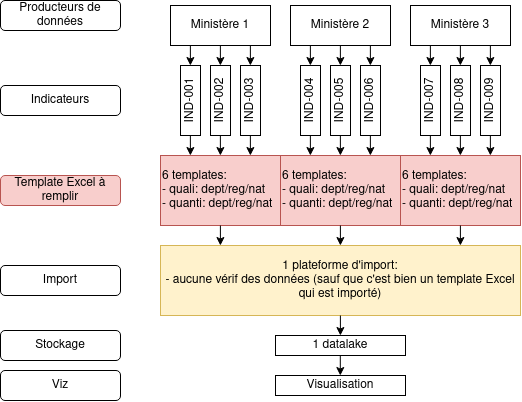

The diagram above was exported from draw.io. Its source (the exported page's mxGraphModel, read from the mxfile embedded in the PNG):
<mxGraphModel dx="995" dy="612" grid="1" gridSize="10" guides="1" tooltips="1" connect="1" arrows="1" fold="1" page="1" pageScale="1" pageWidth="827" pageHeight="1169" math="0" shadow="0">
  <root>
    <mxCell id="0" />
    <mxCell id="1" parent="0" />
    <mxCell id="oR-T0S9qNeibyvODtLrg-1" value="Ministère 1" style="rounded=0;whiteSpace=wrap;html=1;" vertex="1" parent="1">
      <mxGeometry x="180" y="200" width="100" height="40" as="geometry" />
    </mxCell>
    <mxCell id="oR-T0S9qNeibyvODtLrg-2" value="Ministère 2" style="rounded=0;whiteSpace=wrap;html=1;" vertex="1" parent="1">
      <mxGeometry x="300" y="200" width="100" height="40" as="geometry" />
    </mxCell>
    <mxCell id="oR-T0S9qNeibyvODtLrg-3" value="Ministère 3" style="rounded=0;whiteSpace=wrap;html=1;" vertex="1" parent="1">
      <mxGeometry x="420" y="200" width="100" height="40" as="geometry" />
    </mxCell>
    <mxCell id="oR-T0S9qNeibyvODtLrg-4" value="IND-001" style="rounded=0;whiteSpace=wrap;html=1;horizontal=0;" vertex="1" parent="1">
      <mxGeometry x="190" y="260" width="20" height="70" as="geometry" />
    </mxCell>
    <mxCell id="oR-T0S9qNeibyvODtLrg-44" value="&lt;div&gt;6 templates:&lt;br&gt;&lt;/div&gt;&lt;div&gt;- quali: dept/reg/nat&lt;/div&gt;- quanti: dept/reg/nat" style="rounded=0;whiteSpace=wrap;html=1;horizontal=1;align=left;fillColor=#f8cecc;strokeColor=#b85450;" vertex="1" parent="1">
      <mxGeometry x="170" y="350" width="120" height="70" as="geometry" />
    </mxCell>
    <mxCell id="oR-T0S9qNeibyvODtLrg-47" value="&lt;div&gt;1 plateforme d'import: &lt;br&gt;&lt;/div&gt;&lt;div&gt;- aucune vérif des données (sauf que c'est bien un template Excel qui est importé)&lt;/div&gt;" style="rounded=0;whiteSpace=wrap;html=1;horizontal=1;align=center;fillColor=#fff2cc;strokeColor=#d6b656;" vertex="1" parent="1">
      <mxGeometry x="170" y="440" width="360" height="70" as="geometry" />
    </mxCell>
    <mxCell id="oR-T0S9qNeibyvODtLrg-51" value="1 datalake" style="rounded=0;whiteSpace=wrap;html=1;horizontal=1;align=center;" vertex="1" parent="1">
      <mxGeometry x="285" y="530" width="130" height="20" as="geometry" />
    </mxCell>
    <mxCell id="oR-T0S9qNeibyvODtLrg-54" value="Visualisation" style="rounded=0;whiteSpace=wrap;html=1;horizontal=1;align=center;" vertex="1" parent="1">
      <mxGeometry x="285" y="570" width="130" height="20" as="geometry" />
    </mxCell>
    <mxCell id="oR-T0S9qNeibyvODtLrg-45" value="&lt;div&gt;6 templates:&lt;br&gt;&lt;/div&gt;&lt;div&gt;- quali: dept/reg/nat&lt;/div&gt;- quanti: dept/reg/nat" style="rounded=0;whiteSpace=wrap;html=1;horizontal=1;align=left;fillColor=#f8cecc;strokeColor=#b85450;" vertex="1" parent="1">
      <mxGeometry x="290" y="350" width="120" height="70" as="geometry" />
    </mxCell>
    <mxCell id="oR-T0S9qNeibyvODtLrg-46" value="&lt;div&gt;6 templates:&lt;br&gt;&lt;/div&gt;&lt;div&gt;- quali: dept/reg/nat&lt;/div&gt;- quanti: dept/reg/nat" style="rounded=0;whiteSpace=wrap;html=1;horizontal=1;align=left;fillColor=#f8cecc;strokeColor=#b85450;" vertex="1" parent="1">
      <mxGeometry x="410" y="350" width="120" height="70" as="geometry" />
    </mxCell>
    <mxCell id="oR-T0S9qNeibyvODtLrg-7" value="IND-004" style="rounded=0;whiteSpace=wrap;html=1;horizontal=0;" vertex="1" parent="1">
      <mxGeometry x="310" y="260" width="20" height="70" as="geometry" />
    </mxCell>
    <mxCell id="oR-T0S9qNeibyvODtLrg-12" value="IND-007" style="rounded=0;whiteSpace=wrap;html=1;horizontal=0;" vertex="1" parent="1">
      <mxGeometry x="430" y="260" width="20" height="70" as="geometry" />
    </mxCell>
    <mxCell id="oR-T0S9qNeibyvODtLrg-5" value="IND-002" style="rounded=0;whiteSpace=wrap;html=1;horizontal=0;" vertex="1" parent="1">
      <mxGeometry x="220" y="260" width="20" height="70" as="geometry" />
    </mxCell>
    <mxCell id="oR-T0S9qNeibyvODtLrg-8" value="IND-005" style="rounded=0;whiteSpace=wrap;html=1;horizontal=0;" vertex="1" parent="1">
      <mxGeometry x="340" y="260" width="20" height="70" as="geometry" />
    </mxCell>
    <mxCell id="oR-T0S9qNeibyvODtLrg-11" value="IND-008" style="rounded=0;whiteSpace=wrap;html=1;horizontal=0;" vertex="1" parent="1">
      <mxGeometry x="460" y="260" width="20" height="70" as="geometry" />
    </mxCell>
    <mxCell id="oR-T0S9qNeibyvODtLrg-6" value="IND-003" style="rounded=0;whiteSpace=wrap;html=1;horizontal=0;" vertex="1" parent="1">
      <mxGeometry x="250" y="260" width="20" height="70" as="geometry" />
    </mxCell>
    <mxCell id="oR-T0S9qNeibyvODtLrg-9" value="IND-006" style="rounded=0;whiteSpace=wrap;html=1;horizontal=0;" vertex="1" parent="1">
      <mxGeometry x="370" y="260" width="20" height="70" as="geometry" />
    </mxCell>
    <mxCell id="oR-T0S9qNeibyvODtLrg-10" value="IND-009" style="rounded=0;whiteSpace=wrap;html=1;horizontal=0;" vertex="1" parent="1">
      <mxGeometry x="490" y="260" width="20" height="70" as="geometry" />
    </mxCell>
    <mxCell id="oR-T0S9qNeibyvODtLrg-14" value="" style="endArrow=classic;html=1;rounded=0;entryX=0.5;entryY=0;entryDx=0;entryDy=0;exitX=0.196;exitY=0.999;exitDx=0;exitDy=0;exitPerimeter=0;" edge="1" parent="1">
      <mxGeometry width="50" height="50" relative="1" as="geometry">
        <mxPoint x="229.89" y="240" as="sourcePoint" />
        <mxPoint x="229.89" y="260" as="targetPoint" />
      </mxGeometry>
    </mxCell>
    <mxCell id="oR-T0S9qNeibyvODtLrg-32" value="" style="endArrow=classic;html=1;rounded=0;entryX=0.5;entryY=0;entryDx=0;entryDy=0;exitX=0.196;exitY=0.999;exitDx=0;exitDy=0;exitPerimeter=0;" edge="1" parent="1">
      <mxGeometry width="50" height="50" relative="1" as="geometry">
        <mxPoint x="229.89" y="330" as="sourcePoint" />
        <mxPoint x="229.89" y="350" as="targetPoint" />
      </mxGeometry>
    </mxCell>
    <mxCell id="oR-T0S9qNeibyvODtLrg-18" value="" style="endArrow=classic;html=1;rounded=0;entryX=0.5;entryY=0;entryDx=0;entryDy=0;exitX=0.196;exitY=0.999;exitDx=0;exitDy=0;exitPerimeter=0;" edge="1" parent="1">
      <mxGeometry width="50" height="50" relative="1" as="geometry">
        <mxPoint x="349.89" y="240" as="sourcePoint" />
        <mxPoint x="349.89" y="260" as="targetPoint" />
      </mxGeometry>
    </mxCell>
    <mxCell id="oR-T0S9qNeibyvODtLrg-33" value="" style="endArrow=classic;html=1;rounded=0;entryX=0.5;entryY=0;entryDx=0;entryDy=0;exitX=0.196;exitY=0.999;exitDx=0;exitDy=0;exitPerimeter=0;" edge="1" parent="1">
      <mxGeometry width="50" height="50" relative="1" as="geometry">
        <mxPoint x="349.89" y="330" as="sourcePoint" />
        <mxPoint x="349.89" y="350" as="targetPoint" />
      </mxGeometry>
    </mxCell>
    <mxCell id="oR-T0S9qNeibyvODtLrg-21" value="" style="endArrow=classic;html=1;rounded=0;entryX=0.5;entryY=0;entryDx=0;entryDy=0;exitX=0.196;exitY=0.999;exitDx=0;exitDy=0;exitPerimeter=0;" edge="1" parent="1">
      <mxGeometry width="50" height="50" relative="1" as="geometry">
        <mxPoint x="469.89" y="240" as="sourcePoint" />
        <mxPoint x="469.89" y="260" as="targetPoint" />
      </mxGeometry>
    </mxCell>
    <mxCell id="oR-T0S9qNeibyvODtLrg-34" value="" style="endArrow=classic;html=1;rounded=0;entryX=0.5;entryY=0;entryDx=0;entryDy=0;exitX=0.196;exitY=0.999;exitDx=0;exitDy=0;exitPerimeter=0;" edge="1" parent="1">
      <mxGeometry width="50" height="50" relative="1" as="geometry">
        <mxPoint x="469.89" y="330" as="sourcePoint" />
        <mxPoint x="469.89" y="350" as="targetPoint" />
      </mxGeometry>
    </mxCell>
    <mxCell id="oR-T0S9qNeibyvODtLrg-16" value="" style="endArrow=classic;html=1;rounded=0;entryX=0.5;entryY=0;entryDx=0;entryDy=0;exitX=0.196;exitY=0.999;exitDx=0;exitDy=0;exitPerimeter=0;" edge="1" parent="1">
      <mxGeometry width="50" height="50" relative="1" as="geometry">
        <mxPoint x="199.89" y="240" as="sourcePoint" />
        <mxPoint x="199.89" y="260" as="targetPoint" />
      </mxGeometry>
    </mxCell>
    <mxCell id="oR-T0S9qNeibyvODtLrg-35" value="" style="endArrow=classic;html=1;rounded=0;entryX=0.5;entryY=0;entryDx=0;entryDy=0;exitX=0.196;exitY=0.999;exitDx=0;exitDy=0;exitPerimeter=0;" edge="1" parent="1">
      <mxGeometry width="50" height="50" relative="1" as="geometry">
        <mxPoint x="199.89" y="330" as="sourcePoint" />
        <mxPoint x="199.89" y="350" as="targetPoint" />
      </mxGeometry>
    </mxCell>
    <mxCell id="oR-T0S9qNeibyvODtLrg-48" value="" style="endArrow=classic;html=1;rounded=0;entryX=0.5;entryY=0;entryDx=0;entryDy=0;exitX=0.196;exitY=0.999;exitDx=0;exitDy=0;exitPerimeter=0;" edge="1" parent="1">
      <mxGeometry width="50" height="50" relative="1" as="geometry">
        <mxPoint x="229.9" y="420" as="sourcePoint" />
        <mxPoint x="229.9" y="440" as="targetPoint" />
      </mxGeometry>
    </mxCell>
    <mxCell id="oR-T0S9qNeibyvODtLrg-49" value="" style="endArrow=classic;html=1;rounded=0;entryX=0.5;entryY=0;entryDx=0;entryDy=0;exitX=0.196;exitY=0.999;exitDx=0;exitDy=0;exitPerimeter=0;" edge="1" parent="1">
      <mxGeometry width="50" height="50" relative="1" as="geometry">
        <mxPoint x="349.9" y="420" as="sourcePoint" />
        <mxPoint x="349.9" y="440" as="targetPoint" />
      </mxGeometry>
    </mxCell>
    <mxCell id="oR-T0S9qNeibyvODtLrg-53" value="" style="endArrow=classic;html=1;rounded=0;entryX=0.5;entryY=0;entryDx=0;entryDy=0;exitX=0.196;exitY=0.999;exitDx=0;exitDy=0;exitPerimeter=0;" edge="1" parent="1">
      <mxGeometry width="50" height="50" relative="1" as="geometry">
        <mxPoint x="349.9" y="510" as="sourcePoint" />
        <mxPoint x="349.9" y="530" as="targetPoint" />
      </mxGeometry>
    </mxCell>
    <mxCell id="oR-T0S9qNeibyvODtLrg-55" value="" style="endArrow=classic;html=1;rounded=0;entryX=0.5;entryY=0;entryDx=0;entryDy=0;exitX=0.196;exitY=0.999;exitDx=0;exitDy=0;exitPerimeter=0;" edge="1" parent="1">
      <mxGeometry width="50" height="50" relative="1" as="geometry">
        <mxPoint x="349.79999999999995" y="550" as="sourcePoint" />
        <mxPoint x="349.79999999999995" y="570" as="targetPoint" />
      </mxGeometry>
    </mxCell>
    <mxCell id="oR-T0S9qNeibyvODtLrg-50" value="" style="endArrow=classic;html=1;rounded=0;entryX=0.5;entryY=0;entryDx=0;entryDy=0;exitX=0.196;exitY=0.999;exitDx=0;exitDy=0;exitPerimeter=0;" edge="1" parent="1">
      <mxGeometry width="50" height="50" relative="1" as="geometry">
        <mxPoint x="469.9" y="420" as="sourcePoint" />
        <mxPoint x="469.9" y="440" as="targetPoint" />
      </mxGeometry>
    </mxCell>
    <mxCell id="oR-T0S9qNeibyvODtLrg-17" value="" style="endArrow=classic;html=1;rounded=0;entryX=0.5;entryY=0;entryDx=0;entryDy=0;exitX=0.196;exitY=0.999;exitDx=0;exitDy=0;exitPerimeter=0;" edge="1" parent="1">
      <mxGeometry width="50" height="50" relative="1" as="geometry">
        <mxPoint x="319.89" y="240" as="sourcePoint" />
        <mxPoint x="319.89" y="260" as="targetPoint" />
      </mxGeometry>
    </mxCell>
    <mxCell id="oR-T0S9qNeibyvODtLrg-36" value="" style="endArrow=classic;html=1;rounded=0;entryX=0.5;entryY=0;entryDx=0;entryDy=0;exitX=0.196;exitY=0.999;exitDx=0;exitDy=0;exitPerimeter=0;" edge="1" parent="1">
      <mxGeometry width="50" height="50" relative="1" as="geometry">
        <mxPoint x="319.89" y="330" as="sourcePoint" />
        <mxPoint x="319.89" y="350" as="targetPoint" />
      </mxGeometry>
    </mxCell>
    <mxCell id="oR-T0S9qNeibyvODtLrg-20" value="" style="endArrow=classic;html=1;rounded=0;entryX=0.5;entryY=0;entryDx=0;entryDy=0;exitX=0.196;exitY=0.999;exitDx=0;exitDy=0;exitPerimeter=0;" edge="1" parent="1">
      <mxGeometry width="50" height="50" relative="1" as="geometry">
        <mxPoint x="439.89" y="240" as="sourcePoint" />
        <mxPoint x="439.89" y="260" as="targetPoint" />
      </mxGeometry>
    </mxCell>
    <mxCell id="oR-T0S9qNeibyvODtLrg-37" value="" style="endArrow=classic;html=1;rounded=0;entryX=0.5;entryY=0;entryDx=0;entryDy=0;exitX=0.196;exitY=0.999;exitDx=0;exitDy=0;exitPerimeter=0;" edge="1" parent="1">
      <mxGeometry width="50" height="50" relative="1" as="geometry">
        <mxPoint x="439.89" y="330" as="sourcePoint" />
        <mxPoint x="439.89" y="350" as="targetPoint" />
      </mxGeometry>
    </mxCell>
    <mxCell id="oR-T0S9qNeibyvODtLrg-15" value="" style="endArrow=classic;html=1;rounded=0;entryX=0.5;entryY=0;entryDx=0;entryDy=0;exitX=0.196;exitY=0.999;exitDx=0;exitDy=0;exitPerimeter=0;" edge="1" parent="1">
      <mxGeometry width="50" height="50" relative="1" as="geometry">
        <mxPoint x="259.89" y="240" as="sourcePoint" />
        <mxPoint x="259.89" y="260" as="targetPoint" />
      </mxGeometry>
    </mxCell>
    <mxCell id="oR-T0S9qNeibyvODtLrg-38" value="" style="endArrow=classic;html=1;rounded=0;entryX=0.5;entryY=0;entryDx=0;entryDy=0;exitX=0.196;exitY=0.999;exitDx=0;exitDy=0;exitPerimeter=0;" edge="1" parent="1">
      <mxGeometry width="50" height="50" relative="1" as="geometry">
        <mxPoint x="259.89" y="330" as="sourcePoint" />
        <mxPoint x="259.89" y="350" as="targetPoint" />
      </mxGeometry>
    </mxCell>
    <mxCell id="oR-T0S9qNeibyvODtLrg-19" value="" style="endArrow=classic;html=1;rounded=0;entryX=0.5;entryY=0;entryDx=0;entryDy=0;exitX=0.196;exitY=0.999;exitDx=0;exitDy=0;exitPerimeter=0;" edge="1" parent="1">
      <mxGeometry width="50" height="50" relative="1" as="geometry">
        <mxPoint x="379.89" y="240" as="sourcePoint" />
        <mxPoint x="379.89" y="260" as="targetPoint" />
      </mxGeometry>
    </mxCell>
    <mxCell id="oR-T0S9qNeibyvODtLrg-39" value="" style="endArrow=classic;html=1;rounded=0;entryX=0.5;entryY=0;entryDx=0;entryDy=0;exitX=0.196;exitY=0.999;exitDx=0;exitDy=0;exitPerimeter=0;" edge="1" parent="1">
      <mxGeometry width="50" height="50" relative="1" as="geometry">
        <mxPoint x="379.89" y="330" as="sourcePoint" />
        <mxPoint x="379.89" y="350" as="targetPoint" />
      </mxGeometry>
    </mxCell>
    <mxCell id="oR-T0S9qNeibyvODtLrg-22" value="" style="endArrow=classic;html=1;rounded=0;entryX=0.5;entryY=0;entryDx=0;entryDy=0;exitX=0.196;exitY=0.999;exitDx=0;exitDy=0;exitPerimeter=0;" edge="1" parent="1">
      <mxGeometry width="50" height="50" relative="1" as="geometry">
        <mxPoint x="499.89" y="240" as="sourcePoint" />
        <mxPoint x="499.89" y="260" as="targetPoint" />
      </mxGeometry>
    </mxCell>
    <mxCell id="oR-T0S9qNeibyvODtLrg-40" value="" style="endArrow=classic;html=1;rounded=0;entryX=0.5;entryY=0;entryDx=0;entryDy=0;exitX=0.196;exitY=0.999;exitDx=0;exitDy=0;exitPerimeter=0;" edge="1" parent="1">
      <mxGeometry width="50" height="50" relative="1" as="geometry">
        <mxPoint x="499.89" y="330" as="sourcePoint" />
        <mxPoint x="499.89" y="350" as="targetPoint" />
      </mxGeometry>
    </mxCell>
    <mxCell id="oR-T0S9qNeibyvODtLrg-41" value="&lt;div&gt;Producteurs de &lt;br&gt;&lt;/div&gt;&lt;div&gt;données&lt;br&gt;&lt;/div&gt;" style="rounded=1;whiteSpace=wrap;html=1;" vertex="1" parent="1">
      <mxGeometry x="10" y="195" width="120" height="30" as="geometry" />
    </mxCell>
    <mxCell id="oR-T0S9qNeibyvODtLrg-42" value="Indicateurs" style="rounded=1;whiteSpace=wrap;html=1;" vertex="1" parent="1">
      <mxGeometry x="10" y="280" width="120" height="30" as="geometry" />
    </mxCell>
    <mxCell id="oR-T0S9qNeibyvODtLrg-43" value="Template Excel à remplir" style="rounded=1;whiteSpace=wrap;html=1;fillColor=#f8cecc;strokeColor=#b85450;" vertex="1" parent="1">
      <mxGeometry x="10" y="370" width="120" height="30" as="geometry" />
    </mxCell>
    <mxCell id="RuMyaplBdmoucq8k4w3n-1" value="Import" style="rounded=1;whiteSpace=wrap;html=1;" vertex="1" parent="1">
      <mxGeometry x="10" y="460" width="120" height="30" as="geometry" />
    </mxCell>
    <mxCell id="RuMyaplBdmoucq8k4w3n-2" value="Stockage" style="rounded=1;whiteSpace=wrap;html=1;" vertex="1" parent="1">
      <mxGeometry x="10" y="525" width="120" height="30" as="geometry" />
    </mxCell>
    <mxCell id="RuMyaplBdmoucq8k4w3n-3" value="Viz" style="rounded=1;whiteSpace=wrap;html=1;" vertex="1" parent="1">
      <mxGeometry x="10" y="565" width="120" height="30" as="geometry" />
    </mxCell>
  </root>
</mxGraphModel>